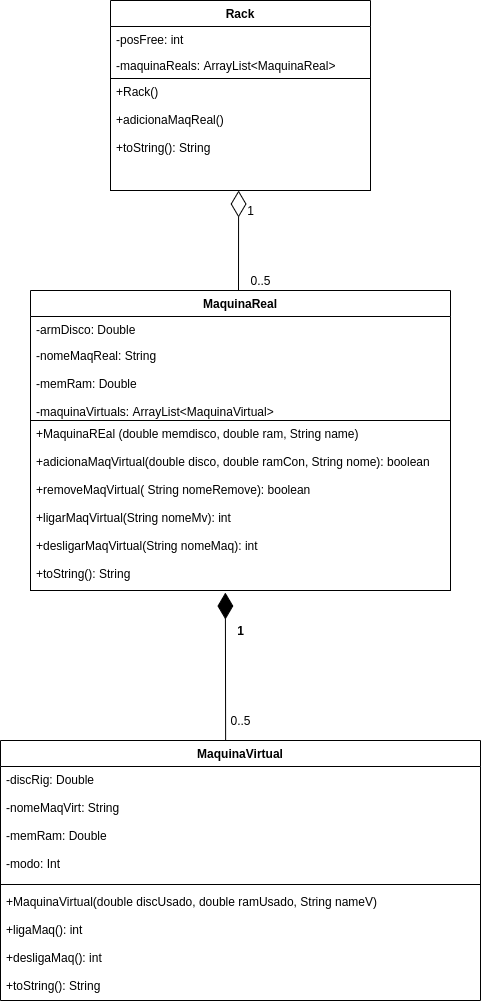

The diagram above was exported from draw.io. Its source (the exported page's mxGraphModel, read from the mxfile embedded in the PNG):
<mxGraphModel dx="1355" dy="774" grid="1" gridSize="10" guides="1" tooltips="1" connect="1" arrows="1" fold="1" page="1" pageScale="1" pageWidth="827" pageHeight="1169" math="0" shadow="0">
  <root>
    <mxCell id="0" />
    <mxCell id="1" parent="0" />
    <mxCell id="gsT2rqdU9CIGJYeYGTbQ-4" value="Rack" style="swimlane;fontStyle=1;childLayout=stackLayout;horizontal=1;startSize=26;horizontalStack=0;resizeParent=1;resizeParentMax=0;resizeLast=0;collapsible=1;marginBottom=0;" parent="1" vertex="1">
      <mxGeometry x="310" y="40" width="260" height="190" as="geometry" />
    </mxCell>
    <mxCell id="gsT2rqdU9CIGJYeYGTbQ-5" value="-posFree: int" style="text;strokeColor=none;fillColor=none;align=left;verticalAlign=top;spacingLeft=4;spacingRight=4;overflow=hidden;rotatable=0;points=[[0,0.5],[1,0.5]];portConstraint=eastwest;" parent="gsT2rqdU9CIGJYeYGTbQ-4" vertex="1">
      <mxGeometry y="26" width="260" height="26" as="geometry" />
    </mxCell>
    <mxCell id="gsT2rqdU9CIGJYeYGTbQ-6" value="-maquinaReals: ArrayList&lt;MaquinaReal&gt;" style="text;strokeColor=none;fillColor=none;align=left;verticalAlign=top;spacingLeft=4;spacingRight=4;overflow=hidden;rotatable=0;points=[[0,0.5],[1,0.5]];portConstraint=eastwest;" parent="gsT2rqdU9CIGJYeYGTbQ-4" vertex="1">
      <mxGeometry y="52" width="260" height="26" as="geometry" />
    </mxCell>
    <mxCell id="gsT2rqdU9CIGJYeYGTbQ-7" value="+Rack()&#10;&#10;+adicionaMaqReal()&#10;&#10;+toString(): String" style="text;fillColor=none;align=left;verticalAlign=top;spacingLeft=4;spacingRight=4;overflow=hidden;rotatable=0;points=[[0,0.5],[1,0.5]];portConstraint=eastwest;strokeColor=#000000;" parent="gsT2rqdU9CIGJYeYGTbQ-4" vertex="1">
      <mxGeometry y="78" width="260" height="112" as="geometry" />
    </mxCell>
    <mxCell id="gsT2rqdU9CIGJYeYGTbQ-9" value="MaquinaReal" style="swimlane;fontStyle=1;childLayout=stackLayout;horizontal=1;startSize=26;horizontalStack=0;resizeParent=1;resizeParentMax=0;resizeLast=0;collapsible=1;marginBottom=0;strokeColor=#000000;" parent="1" vertex="1">
      <mxGeometry x="230" y="330" width="420" height="130" as="geometry" />
    </mxCell>
    <mxCell id="gsT2rqdU9CIGJYeYGTbQ-10" value="-armDisco: Double" style="text;strokeColor=none;fillColor=none;align=left;verticalAlign=top;spacingLeft=4;spacingRight=4;overflow=hidden;rotatable=0;points=[[0,0.5],[1,0.5]];portConstraint=eastwest;" parent="gsT2rqdU9CIGJYeYGTbQ-9" vertex="1">
      <mxGeometry y="26" width="420" height="26" as="geometry" />
    </mxCell>
    <mxCell id="gsT2rqdU9CIGJYeYGTbQ-11" value="-nomeMaqReal: String&#10;&#10;-memRam: Double&#10;&#10;-maquinaVirtuals: ArrayList&lt;MaquinaVirtual&gt;" style="text;strokeColor=none;fillColor=none;align=left;verticalAlign=top;spacingLeft=4;spacingRight=4;overflow=hidden;rotatable=0;points=[[0,0.5],[1,0.5]];portConstraint=eastwest;" parent="gsT2rqdU9CIGJYeYGTbQ-9" vertex="1">
      <mxGeometry y="52" width="420" height="78" as="geometry" />
    </mxCell>
    <mxCell id="gsT2rqdU9CIGJYeYGTbQ-12" value="+MaquinaREal (double memdisco, double ram, String name)&#10;&#10;+adicionaMaqVirtual(double disco, double ramCon, String nome): boolean&#10;&#10;+removeMaqVirtual( String nomeRemove): boolean&#10;&#10;+ligarMaqVirtual(String nomeMv): int&#10;&#10;+desligarMaqVirtual(String nomeMaq): int&#10;&#10;+toString(): String" style="text;fillColor=none;align=left;verticalAlign=top;spacingLeft=4;spacingRight=4;overflow=hidden;rotatable=0;points=[[0,0.5],[1,0.5]];portConstraint=eastwest;strokeColor=#000000;" parent="1" vertex="1">
      <mxGeometry x="230" y="460" width="420" height="170" as="geometry" />
    </mxCell>
    <mxCell id="gsT2rqdU9CIGJYeYGTbQ-19" value="" style="endArrow=diamondThin;endFill=1;endSize=24;html=1;exitX=0.469;exitY=0;exitDx=0;exitDy=0;exitPerimeter=0;entryX=0.464;entryY=1.012;entryDx=0;entryDy=0;entryPerimeter=0;" parent="1" source="gsT2rqdU9CIGJYeYGTbQ-23" target="gsT2rqdU9CIGJYeYGTbQ-12" edge="1">
      <mxGeometry width="160" relative="1" as="geometry">
        <mxPoint x="290" y="650" as="sourcePoint" />
        <mxPoint x="450" y="650" as="targetPoint" />
      </mxGeometry>
    </mxCell>
    <mxCell id="gsT2rqdU9CIGJYeYGTbQ-23" value="MaquinaVirtual" style="swimlane;fontStyle=1;align=center;verticalAlign=top;childLayout=stackLayout;horizontal=1;startSize=26;horizontalStack=0;resizeParent=1;resizeParentMax=0;resizeLast=0;collapsible=1;marginBottom=0;strokeColor=#000000;" parent="1" vertex="1">
      <mxGeometry x="200" y="780" width="480" height="260" as="geometry" />
    </mxCell>
    <mxCell id="gsT2rqdU9CIGJYeYGTbQ-24" value="-discRig: Double&#10;&#10;-nomeMaqVirt: String&#10;&#10;-memRam: Double&#10;&#10;-modo: Int" style="text;strokeColor=none;fillColor=none;align=left;verticalAlign=top;spacingLeft=4;spacingRight=4;overflow=hidden;rotatable=0;points=[[0,0.5],[1,0.5]];portConstraint=eastwest;" parent="gsT2rqdU9CIGJYeYGTbQ-23" vertex="1">
      <mxGeometry y="26" width="480" height="114" as="geometry" />
    </mxCell>
    <mxCell id="gsT2rqdU9CIGJYeYGTbQ-25" value="" style="line;strokeWidth=1;fillColor=none;align=left;verticalAlign=middle;spacingTop=-1;spacingLeft=3;spacingRight=3;rotatable=0;labelPosition=right;points=[];portConstraint=eastwest;" parent="gsT2rqdU9CIGJYeYGTbQ-23" vertex="1">
      <mxGeometry y="140" width="480" height="8" as="geometry" />
    </mxCell>
    <mxCell id="gsT2rqdU9CIGJYeYGTbQ-26" value="+MaquinaVirtual(double discUsado, double ramUsado, String nameV)&#10;&#10;+ligaMaq(): int&#10;&#10;+desligaMaq(): int&#10;&#10;+toString(): String&#10;" style="text;strokeColor=none;fillColor=none;align=left;verticalAlign=top;spacingLeft=4;spacingRight=4;overflow=hidden;rotatable=0;points=[[0,0.5],[1,0.5]];portConstraint=eastwest;" parent="gsT2rqdU9CIGJYeYGTbQ-23" vertex="1">
      <mxGeometry y="148" width="480" height="112" as="geometry" />
    </mxCell>
    <mxCell id="gsT2rqdU9CIGJYeYGTbQ-27" value="&lt;b&gt;1&lt;/b&gt;" style="text;html=1;align=center;verticalAlign=middle;resizable=0;points=[];autosize=1;strokeColor=none;" parent="1" vertex="1">
      <mxGeometry x="430" y="660" width="20" height="20" as="geometry" />
    </mxCell>
    <mxCell id="gsT2rqdU9CIGJYeYGTbQ-28" value="0..5" style="text;html=1;align=center;verticalAlign=middle;resizable=0;points=[];autosize=1;strokeColor=none;" parent="1" vertex="1">
      <mxGeometry x="420" y="750" width="40" height="20" as="geometry" />
    </mxCell>
    <mxCell id="gsT2rqdU9CIGJYeYGTbQ-33" value="" style="endArrow=diamondThin;endFill=0;endSize=24;html=1;entryX=0.485;entryY=1;entryDx=0;entryDy=0;entryPerimeter=0;" parent="1" edge="1">
      <mxGeometry width="160" relative="1" as="geometry">
        <mxPoint x="438" y="330" as="sourcePoint" />
        <mxPoint x="438.0999999999999" y="230" as="targetPoint" />
      </mxGeometry>
    </mxCell>
    <mxCell id="gsT2rqdU9CIGJYeYGTbQ-34" value="1" style="text;html=1;align=center;verticalAlign=middle;resizable=0;points=[];autosize=1;strokeColor=none;" parent="1" vertex="1">
      <mxGeometry x="440" y="240" width="20" height="20" as="geometry" />
    </mxCell>
    <mxCell id="gsT2rqdU9CIGJYeYGTbQ-35" value="0..5" style="text;html=1;align=center;verticalAlign=middle;resizable=0;points=[];autosize=1;strokeColor=none;" parent="1" vertex="1">
      <mxGeometry x="440" y="310" width="40" height="20" as="geometry" />
    </mxCell>
  </root>
</mxGraphModel>